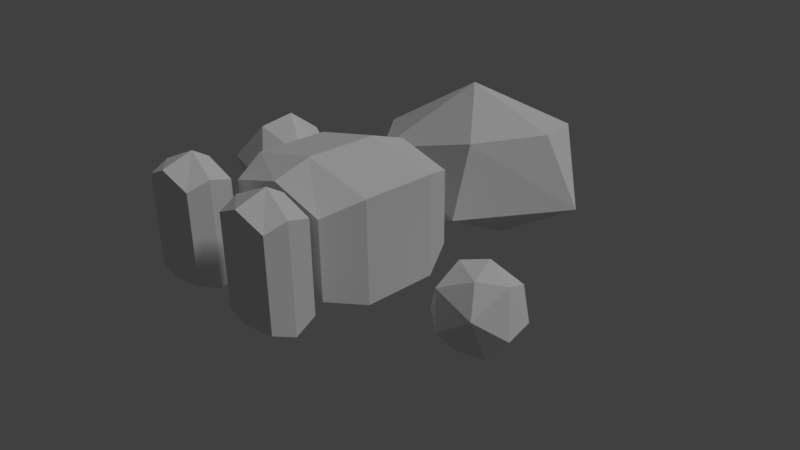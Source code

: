 # Source: Player.blend  (saved by Blender 2.77.0; exported with 4.5.12 LTS)
import bpy
from mathutils import Matrix  # noqa: F401  (used for matrix-valued properties, if any)

bpy.ops.wm.read_factory_settings(use_empty=True)
scene = bpy.context.scene
scene.name = 'Scene'

# ---- collections
col_collection_1 = bpy.data.collections.new('Collection 1'); scene.collection.children.link(col_collection_1)

# ---- world
world_world = bpy.data.worlds.new('World'); scene.world = world_world
world_world.color = (0.05088, 0.05088, 0.05088)
world_world.use_sun_shadow = False
world_world.sun_shadow_jitter_overblur = 0.0
world_world.cycles.sampling_method = 'MANUAL'

# ---- cameras
cam_camera = bpy.data.cameras.new('Camera')
cam_camera.clip_end = 100.0
cam_camera.lens = 35.0
cam_camera.sensor_width = 32.0
cam_camera.sensor_height = 18.0
cam_camera.ortho_scale = 7.314
cam_camera.dof.focus_distance = 0.0
cam_camera.dof.aperture_fstop = 128.0

# ---- lights
light_lamp = bpy.data.lights.new('Lamp', 'SUN')
light_lamp.transmission_factor = 0.0
light_lamp.cutoff_distance = 30.0
light_lamp.angle = 0.1993
light_lamp.energy = 1.0
light_lamp.shadow_buffer_clip_start = 1.001
light_lamp.shadow_soft_size = 0.1
light_lamp.shadow_cascade_max_distance = 1000.0

# ---- meshes
me_sphere_001 = bpy.data.meshes.new('Sphere.001')
me_sphere_001.from_pydata([(-0.5, 0.0, 0.866), (-0.866, 0.0, 0.5), (-1.0, 0.0, -4.371e-08), (-0.866, 0.0, -0.5), (-0.5, 0.0, -0.866), (-0.4619, 0.1913, 0.866), (-0.8001, 0.3314, 0.5), (-0.9239, 0.3827, -4.371e-08), (-0.8001, 0.3314, -0.5), (-0.4619, 0.1913, -0.866), (-0.3536, 0.3536, 0.866), (-0.6124, 0.6124, 0.5), (-0.7071, 0.7071, -4.371e-08), (-0.6124, 0.6124, -0.5), (-0.3536, 0.3536, -0.866), (-0.1913, 0.4619, 0.866), (-0.3314, 0.8001, 0.5), (-0.3827, 0.9239, -4.371e-08), (-0.3314, 0.8001, -0.5), (-0.1913, 0.4619, -0.866), (-7.11e-08, 0.5, 0.866), (-1.149e-08, 0.866, 0.5), (-1.149e-08, 1.0, -4.371e-08), (1.831e-08, 0.866, -0.5), (-7.11e-08, 0.5, -0.866), (0.1913, 0.4619, 0.866), (0.3314, 0.8001, 0.5), (0.3827, 0.9239, -4.371e-08), (0.3314, 0.8001, -0.5), (0.1913, 0.4619, -0.866), (0.3536, 0.3536, 0.866), (0.6124, 0.6124, 0.5), (0.7071, 0.7071, -4.371e-08), (0.6124, 0.6124, -0.5), (0.3536, 0.3536, -0.866), (-2.905e-07, -5.778e-08, 1.0), (0.4619, 0.1913, 0.866), (0.8001, 0.3314, 0.5), (0.9239, 0.3827, -4.371e-08), (0.8001, 0.3314, -0.5), (0.4619, 0.1913, -0.866), (-1.51e-07, 0.0, -1.0), (0.5, -1.621e-07, 0.866), (0.866, -2.366e-07, 0.5), (1.0, -3.26e-07, -4.371e-08), (0.866, -2.366e-07, -0.5), (0.5, -1.621e-07, -0.866), (0.4619, -0.1913, 0.866), (0.8001, -0.3314, 0.5), (0.9239, -0.3827, -4.371e-08), (0.8001, -0.3314, -0.5), (0.4619, -0.1913, -0.866), (0.3536, -0.3536, 0.866), (0.6124, -0.6124, 0.5), (0.7071, -0.7071, -4.371e-08), (0.6124, -0.6124, -0.5), (0.3536, -0.3536, -0.866), (0.1913, -0.4619, 0.866), (0.3314, -0.8001, 0.5), (0.3827, -0.9239, -4.371e-08), (0.3314, -0.8001, -0.5), (0.1913, -0.4619, -0.866), (-3.691e-07, -0.5, 0.866), (-4.883e-07, -0.866, 0.5), (-6.075e-07, -1.0, -4.371e-08), (-4.883e-07, -0.866, -0.5), (-3.393e-07, -0.5, -0.866), (-0.1913, -0.4619, 0.866), (-0.3314, -0.8001, 0.5), (-0.3827, -0.9239, -4.371e-08), (-0.3314, -0.8001, -0.5), (-0.1913, -0.4619, -0.866), (-0.3536, -0.3536, 0.866), (-0.6124, -0.6124, 0.5), (-0.7071, -0.7071, -4.371e-08), (-0.6124, -0.6124, -0.5), (-0.3536, -0.3536, -0.866), (-0.4619, -0.1913, 0.866), (-0.8001, -0.3314, 0.5), (-0.9239, -0.3827, -4.371e-08), (-0.8001, -0.3314, -0.5), (-0.4619, -0.1913, -0.866)], [], [(0, 6, 1), (4, 8, 9), (1, 7, 2), (0, 35, 5), (41, 4, 9), (2, 8, 3), (9, 13, 14), (7, 11, 12), (5, 35, 10), (41, 9, 14), (7, 13, 8), (5, 11, 6), (14, 18, 19), (11, 17, 12), (10, 35, 15), (41, 14, 19), (13, 17, 18), (10, 16, 11), (16, 22, 17), (15, 35, 20), (41, 19, 24), (18, 22, 23), (15, 21, 16), (18, 24, 19), (20, 35, 25), (41, 24, 29), (23, 27, 28), (20, 26, 21), (23, 29, 24), (21, 27, 22), (41, 29, 34), (28, 32, 33), (26, 30, 31), (28, 34, 29), (26, 32, 27), (25, 35, 30), (41, 34, 40), (32, 39, 33), (30, 37, 31), (34, 39, 40), (31, 38, 32), (30, 35, 36), (41, 40, 46), (38, 45, 39), (36, 43, 37), (40, 45, 46), (38, 43, 44), (36, 35, 42), (44, 50, 45), (42, 48, 43), (46, 50, 51), (44, 48, 49), (42, 35, 47), (41, 46, 51), (47, 53, 48), (51, 55, 56), (49, 53, 54), (47, 35, 52), (41, 51, 56), (49, 55, 50), (56, 60, 61), (54, 58, 59), (52, 35, 57), (41, 56, 61), (54, 60, 55), (52, 58, 53), (60, 66, 61), (59, 63, 64), (57, 35, 62), (41, 61, 66), (59, 65, 60), (57, 63, 58), (65, 71, 66), (64, 68, 69), (62, 35, 67), (41, 66, 71), (64, 70, 65), (62, 68, 63), (70, 76, 71), (69, 73, 74), (67, 35, 72), (41, 71, 76), (69, 75, 70), (67, 73, 68), (74, 78, 79), (72, 35, 77), (41, 76, 81), (74, 80, 75), (72, 78, 73), (75, 81, 76), (77, 35, 0), (41, 81, 4), (79, 3, 80), (78, 0, 1), (80, 4, 81), (79, 1, 2), (0, 5, 6), (4, 3, 8), (1, 6, 7), (2, 7, 8), (9, 8, 13), (7, 6, 11), (7, 12, 13), (5, 10, 11), (14, 13, 18), (11, 16, 17), (13, 12, 17), (10, 15, 16), (16, 21, 22), (18, 17, 22), (15, 20, 21), (18, 23, 24), (23, 22, 27), (20, 25, 26), (23, 28, 29), (21, 26, 27), (28, 27, 32), (26, 25, 30), (28, 33, 34), (26, 31, 32), (32, 38, 39), (30, 36, 37), (34, 33, 39), (31, 37, 38), (38, 44, 45), (36, 42, 43), (40, 39, 45), (38, 37, 43), (44, 49, 50), (42, 47, 48), (46, 45, 50), (44, 43, 48), (47, 52, 53), (51, 50, 55), (49, 48, 53), (49, 54, 55), (56, 55, 60), (54, 53, 58), (54, 59, 60), (52, 57, 58), (60, 65, 66), (59, 58, 63), (59, 64, 65), (57, 62, 63), (65, 70, 71), (64, 63, 68), (64, 69, 70), (62, 67, 68), (70, 75, 76), (69, 68, 73), (69, 74, 75), (67, 72, 73), (74, 73, 78), (74, 79, 80), (72, 77, 78), (75, 80, 81), (79, 2, 3), (78, 77, 0), (80, 3, 4), (79, 78, 1)])
_ca = me_sphere_001.color_attributes.new('Col', 'BYTE_COLOR', 'CORNER')
_ca.data.foreach_set('color', [0.9216, 0.3663, 0.159, 1.0, 0.9216, 0.3663, 0.159, 1.0, 0.9216, 0.3663, 0.159, 1.0, 0.9216, 0.3663, 0.159, 1.0, 0.9216, 0.3663, 0.159, 1.0, 0.9216, 0.3663, 0.159, 1.0, 0.9216, 0.3663, 0.159, 1.0, 0.9216, 0.3663, 0.159, 1.0, 0.9216, 0.3663, 0.159, 1.0, 0.9216, 0.3663, 0.159, 1.0, 0.9216, 0.3663, 0.159, 1.0, 0.9216, 0.3663, 0.159, 1.0, 0.9216, 0.3663, 0.159, 1.0, 0.9216, 0.3663, 0.159, 1.0, 0.9216, 0.3663, 0.159, 1.0, 0.9216, 0.3663, 0.159, 1.0, 0.9216, 0.3663, 0.159, 1.0, 0.9216, 0.3663, 0.159, 1.0, 0.9216, 0.3663, 0.159, 1.0, 0.9216, 0.3663, 0.159, 1.0, 0.9216, 0.3663, 0.159, 1.0, 0.9216, 0.3663, 0.159, 1.0, 0.9216, 0.3663, 0.159, 1.0, 0.9216, 0.3663, 0.159, 1.0, 0.9216, 0.3663, 0.159, 1.0, 0.9216, 0.3663, 0.159, 1.0, 0.9216, 0.3663, 0.159, 1.0, 0.9216, 0.3663, 0.159, 1.0, 0.9216, 0.3663, 0.159, 1.0, 0.9216, 0.3663, 0.159, 1.0, 0.9216, 0.3663, 0.159, 1.0, 0.9216, 0.3663, 0.159, 1.0, 0.9216, 0.3663, 0.159, 1.0, 0.9216, 0.3663, 0.159, 1.0, 0.9216, 0.3663, 0.159, 1.0, 0.9216, 0.3663, 0.159, 1.0, 0.9216, 0.3663, 0.159, 1.0, 0.9216, 0.3663, 0.159, 1.0, 0.9216, 0.3663, 0.159, 1.0, 0.9216, 0.3663, 0.159, 1.0, 0.9216, 0.3663, 0.159, 1.0, 0.9216, 0.3663, 0.159, 1.0, 0.9216, 0.3663, 0.159, 1.0, 0.9216, 0.3663, 0.159, 1.0, 0.9216, 0.3663, 0.159, 1.0, 0.9216, 0.3663, 0.159, 1.0, 0.9216, 0.3663, 0.159, 1.0, 0.9216, 0.3663, 0.159, 1.0, 0.9216, 0.3663, 0.159, 1.0, 0.9216, 0.3663, 0.159, 1.0, 0.9216, 0.3663, 0.159, 1.0, 0.9216, 0.3663, 0.159, 1.0, 0.9216, 0.3663, 0.159, 1.0, 0.9216, 0.3663, 0.159, 1.0, 0.9216, 0.3663, 0.159, 1.0, 0.9216, 0.3663, 0.159, 1.0, 0.9216, 0.3663, 0.159, 1.0, 0.9216, 0.3663, 0.159, 1.0, 0.9216, 0.3663, 0.159, 1.0, 0.9216, 0.3663, 0.159, 1.0, 0.9216, 0.3663, 0.159, 1.0, 0.9216, 0.3663, 0.159, 1.0, 0.9216, 0.3663, 0.159, 1.0, 0.9216, 0.3663, 0.159, 1.0, 0.9216, 0.3663, 0.159, 1.0, 0.9216, 0.3663, 0.159, 1.0, 0.9216, 0.3663, 0.159, 1.0, 0.9216, 0.3663, 0.159, 1.0, 0.9216, 0.3663, 0.159, 1.0, 0.9216, 0.3663, 0.159, 1.0, 0.9216, 0.3663, 0.159, 1.0, 0.9216, 0.3663, 0.159, 1.0, 0.9216, 0.3663, 0.159, 1.0, 0.9216, 0.3663, 0.159, 1.0, 0.9216, 0.3663, 0.159, 1.0, 0.9216, 0.3663, 0.159, 1.0, 0.9216, 0.3663, 0.159, 1.0, 0.9216, 0.3663, 0.159, 1.0, 0.9216, 0.3663, 0.159, 1.0, 0.9216, 0.3663, 0.159, 1.0, 0.9216, 0.3663, 0.159, 1.0, 0.9216, 0.3663, 0.159, 1.0, 0.9216, 0.3663, 0.159, 1.0, 0.9216, 0.3663, 0.159, 1.0, 0.9216, 0.3663, 0.159, 1.0, 0.9216, 0.3663, 0.159, 1.0, 0.9216, 0.3663, 0.159, 1.0, 0.9216, 0.3663, 0.159, 1.0, 0.9216, 0.3663, 0.159, 1.0, 0.9216, 0.3663, 0.159, 1.0, 0.9216, 0.3663, 0.159, 1.0, 0.9216, 0.3663, 0.159, 1.0, 0.9216, 0.3663, 0.159, 1.0, 0.9216, 0.3663, 0.159, 1.0, 0.9216, 0.3663, 0.159, 1.0, 0.9216, 0.3663, 0.159, 1.0, 0.9216, 0.3663, 0.159, 1.0, 0.9216, 0.3663, 0.159, 1.0, 0.9216, 0.3663, 0.159, 1.0, 0.9216, 0.3663, 0.159, 1.0, 0.9216, 0.3663, 0.159, 1.0, 0.9216, 0.3663, 0.159, 1.0, 0.9216, 0.3663, 0.159, 1.0, 0.9216, 0.3663, 0.159, 1.0, 0.9216, 0.3663, 0.159, 1.0, 0.9216, 0.3663, 0.159, 1.0, 0.9216, 0.3663, 0.159, 1.0, 0.9216, 0.3663, 0.159, 1.0, 0.9216, 0.3663, 0.159, 1.0, 0.9216, 0.3663, 0.159, 1.0, 0.9216, 0.3663, 0.159, 1.0, 0.9216, 0.3663, 0.159, 1.0, 0.9216, 0.3663, 0.159, 1.0, 0.9216, 0.3663, 0.159, 1.0, 0.9216, 0.3663, 0.159, 1.0, 0.9216, 0.3663, 0.159, 1.0, 0.9216, 0.3663, 0.159, 1.0, 0.9216, 0.3663, 0.159, 1.0, 0.9216, 0.3663, 0.159, 1.0, 0.9216, 0.3663, 0.159, 1.0, 0.9216, 0.3663, 0.159, 1.0, 0.9216, 0.3663, 0.159, 1.0, 0.9216, 0.3663, 0.159, 1.0, 0.9216, 0.3663, 0.159, 1.0, 0.9216, 0.3663, 0.159, 1.0, 0.9216, 0.3663, 0.159, 1.0, 0.9216, 0.3663, 0.159, 1.0, 0.9216, 0.3663, 0.159, 1.0, 0.9216, 0.3663, 0.159, 1.0, 0.9216, 0.3663, 0.159, 1.0, 0.9216, 0.3663, 0.159, 1.0, 0.9216, 0.3663, 0.159, 1.0, 0.9216, 0.3663, 0.159, 1.0, 0.9216, 0.3663, 0.159, 1.0, 0.9216, 0.3663, 0.159, 1.0, 0.9216, 0.3663, 0.159, 1.0, 0.9216, 0.3663, 0.159, 1.0, 0.9216, 0.3663, 0.159, 1.0, 0.9216, 0.3663, 0.159, 1.0, 0.9216, 0.3663, 0.159, 1.0, 0.9216, 0.3663, 0.159, 1.0, 0.9216, 0.3663, 0.159, 1.0, 0.9216, 0.3663, 0.159, 1.0, 0.9216, 0.3663, 0.159, 1.0, 0.9216, 0.3663, 0.159, 1.0, 0.9216, 0.3663, 0.159, 1.0, 0.9216, 0.3663, 0.159, 1.0, 0.9216, 0.3663, 0.159, 1.0, 0.9216, 0.3663, 0.159, 1.0, 0.9216, 0.3663, 0.159, 1.0, 0.9216, 0.3663, 0.159, 1.0, 0.9216, 0.3663, 0.159, 1.0, 0.9216, 0.3663, 0.159, 1.0, 0.9216, 0.3663, 0.159, 1.0, 0.9216, 0.3663, 0.159, 1.0, 0.9216, 0.3663, 0.159, 1.0, 0.9216, 0.3663, 0.159, 1.0, 0.9216, 0.3663, 0.159, 1.0, 0.9216, 0.3663, 0.159, 1.0, 0.9216, 0.3663, 0.159, 1.0, 0.9216, 0.3663, 0.159, 1.0, 0.9216, 0.3663, 0.159, 1.0, 0.9216, 0.3663, 0.159, 1.0, 0.9216, 0.3663, 0.159, 1.0, 0.9216, 0.3663, 0.159, 1.0, 0.9216, 0.3663, 0.159, 1.0, 0.9216, 0.3663, 0.159, 1.0, 0.9216, 0.3663, 0.159, 1.0, 0.9216, 0.3663, 0.159, 1.0, 0.9216, 0.3663, 0.159, 1.0, 0.9216, 0.3663, 0.159, 1.0, 0.9216, 0.3663, 0.159, 1.0, 0.9216, 0.3663, 0.159, 1.0, 0.9216, 0.3663, 0.159, 1.0, 0.9216, 0.3663, 0.159, 1.0, 0.9216, 0.3663, 0.159, 1.0, 0.9216, 0.3663, 0.159, 1.0, 0.9216, 0.3663, 0.159, 1.0, 0.9216, 0.3663, 0.159, 1.0, 0.9216, 0.3663, 0.159, 1.0, 0.9216, 0.3663, 0.159, 1.0, 0.9216, 0.3663, 0.159, 1.0, 0.9216, 0.3663, 0.159, 1.0, 0.9216, 0.3663, 0.159, 1.0, 0.9216, 0.3663, 0.159, 1.0, 0.9216, 0.3663, 0.159, 1.0, 0.9216, 0.3663, 0.159, 1.0, 0.9216, 0.3663, 0.159, 1.0, 0.9216, 0.3663, 0.159, 1.0, 0.9216, 0.3663, 0.159, 1.0, 0.9216, 0.3663, 0.159, 1.0, 0.9216, 0.3663, 0.159, 1.0, 0.9216, 0.3663, 0.159, 1.0, 0.9216, 0.3663, 0.159, 1.0, 0.9216, 0.3663, 0.159, 1.0, 0.9216, 0.3663, 0.159, 1.0, 0.9216, 0.3663, 0.159, 1.0, 0.9216, 0.3663, 0.159, 1.0, 0.9216, 0.3663, 0.159, 1.0, 0.9216, 0.3663, 0.159, 1.0, 0.9216, 0.3663, 0.159, 1.0, 0.9216, 0.3663, 0.159, 1.0, 0.9216, 0.3663, 0.159, 1.0, 0.9216, 0.3663, 0.159, 1.0, 0.9216, 0.3663, 0.159, 1.0, 0.9216, 0.3663, 0.159, 1.0, 0.9216, 0.3663, 0.159, 1.0, 0.9216, 0.3663, 0.159, 1.0, 0.9216, 0.3663, 0.159, 1.0, 0.9216, 0.3663, 0.159, 1.0, 0.9216, 0.3663, 0.159, 1.0, 0.9216, 0.3663, 0.159, 1.0, 0.9216, 0.3663, 0.159, 1.0, 0.9216, 0.3663, 0.159, 1.0, 0.9216, 0.3663, 0.159, 1.0, 0.9216, 0.3663, 0.159, 1.0, 0.9216, 0.3663, 0.159, 1.0, 0.9216, 0.3663, 0.159, 1.0, 0.9216, 0.3663, 0.159, 1.0, 0.9216, 0.3663, 0.159, 1.0, 0.9216, 0.3663, 0.159, 1.0, 0.9216, 0.3663, 0.159, 1.0, 0.9216, 0.3663, 0.159, 1.0, 0.9216, 0.3663, 0.159, 1.0, 0.9216, 0.3663, 0.159, 1.0, 0.9216, 0.3663, 0.159, 1.0, 0.9216, 0.3663, 0.159, 1.0, 0.9216, 0.3663, 0.159, 1.0, 0.9216, 0.3663, 0.159, 1.0, 0.9216, 0.3663, 0.159, 1.0, 0.9216, 0.3663, 0.159, 1.0, 0.9216, 0.3663, 0.159, 1.0, 0.9216, 0.3663, 0.159, 1.0, 0.9216, 0.3663, 0.159, 1.0, 0.9216, 0.3663, 0.159, 1.0, 0.9216, 0.3663, 0.159, 1.0, 0.9216, 0.3663, 0.159, 1.0, 0.9216, 0.3663, 0.159, 1.0, 0.9216, 0.3663, 0.159, 1.0, 0.9216, 0.3663, 0.159, 1.0, 0.9216, 0.3663, 0.159, 1.0, 0.9216, 0.3663, 0.159, 1.0, 0.9216, 0.3663, 0.159, 1.0, 0.9216, 0.3663, 0.159, 1.0, 0.9216, 0.3663, 0.159, 1.0, 0.9216, 0.3663, 0.159, 1.0, 0.9216, 0.3663, 0.159, 1.0, 0.9216, 0.3663, 0.159, 1.0, 0.9216, 0.3663, 0.159, 1.0, 0.9216, 0.3663, 0.159, 1.0, 0.9216, 0.3663, 0.159, 1.0, 0.9216, 0.3663, 0.159, 1.0, 0.9216, 0.3663, 0.159, 1.0, 0.9216, 0.3663, 0.159, 1.0, 0.9216, 0.3663, 0.159, 1.0, 0.9216, 0.3663, 0.159, 1.0, 0.9216, 0.3663, 0.159, 1.0, 0.9216, 0.3663, 0.159, 1.0, 0.9216, 0.3663, 0.159, 1.0, 0.9216, 0.3663, 0.159, 1.0, 0.9216, 0.3663, 0.159, 1.0, 0.9216, 0.3663, 0.159, 1.0, 0.9216, 0.3663, 0.159, 1.0, 0.9216, 0.3663, 0.159, 1.0, 0.9216, 0.3663, 0.159, 1.0, 0.9216, 0.3663, 0.159, 1.0, 0.9216, 0.3663, 0.159, 1.0, 0.9216, 0.3663, 0.159, 1.0, 0.9216, 0.3663, 0.159, 1.0, 0.9216, 0.3663, 0.159, 1.0, 0.9216, 0.3663, 0.159, 1.0, 0.9216, 0.3663, 0.159, 1.0, 0.9216, 0.3663, 0.159, 1.0, 0.9216, 0.3663, 0.159, 1.0, 0.9216, 0.3663, 0.159, 1.0, 0.9216, 0.3663, 0.159, 1.0, 0.9216, 0.3663, 0.159, 1.0, 0.9216, 0.3663, 0.159, 1.0, 0.9216, 0.3663, 0.159, 1.0, 0.9216, 0.3663, 0.159, 1.0, 0.9216, 0.3663, 0.159, 1.0, 0.9216, 0.3663, 0.159, 1.0, 0.9216, 0.3663, 0.159, 1.0, 0.9216, 0.3663, 0.159, 1.0, 0.9216, 0.3663, 0.159, 1.0, 0.9216, 0.3663, 0.159, 1.0, 0.9216, 0.3663, 0.159, 1.0, 0.9216, 0.3663, 0.159, 1.0, 0.9216, 0.3663, 0.159, 1.0, 0.9216, 0.3663, 0.159, 1.0, 0.9216, 0.3663, 0.159, 1.0, 0.9216, 0.3663, 0.159, 1.0, 0.9216, 0.3663, 0.159, 1.0, 0.9216, 0.3663, 0.159, 1.0, 0.9216, 0.3663, 0.159, 1.0, 0.9216, 0.3663, 0.159, 1.0, 0.9216, 0.3663, 0.159, 1.0, 0.9216, 0.3663, 0.159, 1.0, 0.9216, 0.3663, 0.159, 1.0, 0.9216, 0.3663, 0.159, 1.0, 0.9216, 0.3663, 0.159, 1.0, 0.9216, 0.3663, 0.159, 1.0, 0.9216, 0.3663, 0.159, 1.0, 0.9216, 0.3663, 0.159, 1.0, 0.9216, 0.3663, 0.159, 1.0, 0.9216, 0.3663, 0.159, 1.0, 0.9216, 0.3663, 0.159, 1.0, 0.9216, 0.3663, 0.159, 1.0, 0.9216, 0.3663, 0.159, 1.0, 0.9216, 0.3663, 0.159, 1.0, 0.9216, 0.3663, 0.159, 1.0, 0.9216, 0.3663, 0.159, 1.0, 0.9216, 0.3663, 0.159, 1.0, 0.9216, 0.3663, 0.159, 1.0, 0.9216, 0.3663, 0.159, 1.0, 0.9216, 0.3663, 0.159, 1.0, 0.9216, 0.3663, 0.159, 1.0, 0.9216, 0.3663, 0.159, 1.0, 0.9216, 0.3663, 0.159, 1.0, 0.9216, 0.3663, 0.159, 1.0, 0.9216, 0.3663, 0.159, 1.0, 0.9216, 0.3663, 0.159, 1.0, 0.9216, 0.3663, 0.159, 1.0, 0.9216, 0.3663, 0.159, 1.0, 0.9216, 0.3663, 0.159, 1.0, 0.9216, 0.3663, 0.159, 1.0, 0.9216, 0.3663, 0.159, 1.0, 0.9216, 0.3663, 0.159, 1.0, 0.9216, 0.3663, 0.159, 1.0, 0.9216, 0.3663, 0.159, 1.0, 0.9216, 0.3663, 0.159, 1.0, 0.9216, 0.3663, 0.159, 1.0, 0.9216, 0.3663, 0.159, 1.0, 0.9216, 0.3663, 0.159, 1.0, 0.9216, 0.3663, 0.159, 1.0, 0.9216, 0.3663, 0.159, 1.0, 0.9216, 0.3663, 0.159, 1.0, 0.9216, 0.3663, 0.159, 1.0, 0.9216, 0.3663, 0.159, 1.0, 0.9216, 0.3663, 0.159, 1.0, 0.9216, 0.3663, 0.159, 1.0, 0.9216, 0.3663, 0.159, 1.0, 0.9216, 0.3663, 0.159, 1.0, 0.9216, 0.3663, 0.159, 1.0, 0.9216, 0.3663, 0.159, 1.0, 0.9216, 0.3663, 0.159, 1.0, 0.9216, 0.3663, 0.159, 1.0, 0.9216, 0.3663, 0.159, 1.0, 0.9216, 0.3663, 0.159, 1.0, 0.9216, 0.3663, 0.159, 1.0, 0.9216, 0.3663, 0.159, 1.0, 0.9216, 0.3663, 0.159, 1.0, 0.9216, 0.3663, 0.159, 1.0, 0.9216, 0.3663, 0.159, 1.0, 0.9216, 0.3663, 0.159, 1.0, 0.9216, 0.3663, 0.159, 1.0, 0.9216, 0.3663, 0.159, 1.0, 0.9216, 0.3663, 0.159, 1.0, 0.9216, 0.3663, 0.159, 1.0, 0.9216, 0.3663, 0.159, 1.0, 0.9216, 0.3663, 0.159, 1.0, 0.9216, 0.3663, 0.159, 1.0, 0.9216, 0.3663, 0.159, 1.0, 0.9216, 0.3663, 0.159, 1.0, 0.9216, 0.3663, 0.159, 1.0, 0.9216, 0.3663, 0.159, 1.0, 0.9216, 0.3663, 0.159, 1.0, 0.9216, 0.3663, 0.159, 1.0, 0.9216, 0.3663, 0.159, 1.0, 0.9216, 0.3663, 0.159, 1.0, 0.9216, 0.3663, 0.159, 1.0, 0.9216, 0.3663, 0.159, 1.0, 0.9216, 0.3663, 0.159, 1.0, 0.9216, 0.3663, 0.159, 1.0, 0.9216, 0.3663, 0.159, 1.0, 0.9216, 0.3663, 0.159, 1.0, 0.9216, 0.3663, 0.159, 1.0, 0.9216, 0.3663, 0.159, 1.0, 0.9216, 0.3663, 0.159, 1.0, 0.9216, 0.3663, 0.159, 1.0, 0.9216, 0.3663, 0.159, 1.0, 0.9216, 0.3663, 0.159, 1.0, 0.9216, 0.3663, 0.159, 1.0, 0.9216, 0.3663, 0.159, 1.0, 0.9216, 0.3663, 0.159, 1.0, 0.9216, 0.3663, 0.159, 1.0, 0.9216, 0.3663, 0.159, 1.0, 0.9216, 0.3663, 0.159, 1.0, 0.9216, 0.3663, 0.159, 1.0, 0.9216, 0.3663, 0.159, 1.0, 0.9216, 0.3663, 0.159, 1.0, 0.9216, 0.3663, 0.159, 1.0, 0.9216, 0.3663, 0.159, 1.0, 0.9216, 0.3663, 0.159, 1.0, 0.9216, 0.3663, 0.159, 1.0, 0.9216, 0.3663, 0.159, 1.0, 0.9216, 0.3663, 0.159, 1.0, 0.9216, 0.3663, 0.159, 1.0, 0.9216, 0.3663, 0.159, 1.0, 0.9216, 0.3663, 0.159, 1.0, 0.9216, 0.3663, 0.159, 1.0, 0.9216, 0.3663, 0.159, 1.0, 0.9216, 0.3663, 0.159, 1.0, 0.9216, 0.3663, 0.159, 1.0, 0.9216, 0.3663, 0.159, 1.0, 0.9216, 0.3663, 0.159, 1.0, 0.9216, 0.3663, 0.159, 1.0, 0.9216, 0.3663, 0.159, 1.0, 0.9216, 0.3663, 0.159, 1.0, 0.9216, 0.3663, 0.159, 1.0, 0.9216, 0.3663, 0.159, 1.0, 0.9216, 0.3663, 0.159, 1.0, 0.9216, 0.3663, 0.159, 1.0, 0.9216, 0.3663, 0.159, 1.0, 0.9216, 0.3663, 0.159, 1.0, 0.9216, 0.3663, 0.159, 1.0, 0.9216, 0.3663, 0.159, 1.0, 0.9216, 0.3663, 0.159, 1.0, 0.9216, 0.3663, 0.159, 1.0, 0.9216, 0.3663, 0.159, 1.0, 0.9216, 0.3663, 0.159, 1.0, 0.9216, 0.3663, 0.159, 1.0, 0.9216, 0.3663, 0.159, 1.0, 0.9216, 0.3663, 0.159, 1.0, 0.9216, 0.3663, 0.159, 1.0, 0.9216, 0.3663, 0.159, 1.0, 0.9216, 0.3663, 0.159, 1.0, 0.9216, 0.3663, 0.159, 1.0, 0.9216, 0.3663, 0.159, 1.0, 0.9216, 0.3663, 0.159, 1.0, 0.9216, 0.3663, 0.159, 1.0, 0.9216, 0.3663, 0.159, 1.0, 0.9216, 0.3663, 0.159, 1.0, 0.9216, 0.3663, 0.159, 1.0, 0.9216, 0.3663, 0.159, 1.0, 0.9216, 0.3663, 0.159, 1.0, 0.9216, 0.3663, 0.159, 1.0, 0.9216, 0.3663, 0.159, 1.0, 0.9216, 0.3663, 0.159, 1.0, 0.9216, 0.3663, 0.159, 1.0, 0.9216, 0.3663, 0.159, 1.0, 0.9216, 0.3663, 0.159, 1.0, 0.9216, 0.3663, 0.159, 1.0, 0.9216, 0.3663, 0.159, 1.0, 0.9216, 0.3663, 0.159, 1.0, 0.9216, 0.3663, 0.159, 1.0, 0.9216, 0.3663, 0.159, 1.0, 0.9216, 0.3663, 0.159, 1.0, 0.9216, 0.3663, 0.159, 1.0, 0.9216, 0.3663, 0.159, 1.0, 0.9216, 0.3663, 0.159, 1.0, 0.9216, 0.3663, 0.159, 1.0, 0.9216, 0.3663, 0.159, 1.0, 0.9216, 0.3663, 0.159, 1.0, 0.9216, 0.3663, 0.159, 1.0, 0.9216, 0.3663, 0.159, 1.0, 0.9216, 0.3663, 0.159, 1.0, 0.9216, 0.3663, 0.159, 1.0, 0.9216, 0.3663, 0.159, 1.0, 0.9216, 0.3663, 0.159, 1.0, 0.9216, 0.3663, 0.159, 1.0, 0.9216, 0.3663, 0.159, 1.0, 0.9216, 0.3663, 0.159, 1.0, 0.9216, 0.3663, 0.159, 1.0, 0.9216, 0.3663, 0.159, 1.0, 0.9216, 0.3663, 0.159, 1.0, 0.9216, 0.3663, 0.159, 1.0, 0.9216, 0.3663, 0.159, 1.0, 0.9216, 0.3663, 0.159, 1.0, 0.9216, 0.3663, 0.159, 1.0, 0.9216, 0.3663, 0.159, 1.0, 0.9216, 0.3663, 0.159, 1.0, 0.9216, 0.3663, 0.159, 1.0, 0.9216, 0.3663, 0.159, 1.0, 0.9216, 0.3663, 0.159, 1.0, 0.9216, 0.3663, 0.159, 1.0, 0.9216, 0.3663, 0.159, 1.0, 0.9216, 0.3663, 0.159, 1.0, 0.9216, 0.3663, 0.159, 1.0, 0.9216, 0.3663, 0.159, 1.0])
me_sphere_001.use_remesh_preserve_volume = False
me_sphere_001.use_remesh_preserve_attributes = False
me_sphere_001.use_mirror_vertex_groups = False
me_sphere_001.update()
me_cube_003 = bpy.data.meshes.new('Cube.003')
me_cube_003.from_pydata([(-1.0, -1.0, -1.0), (-1.0, -1.0, 1.0), (-1.0, 1.0, -1.0), (-1.0, 1.0, 1.0), (1.0, -1.0, -1.0), (1.0, -1.0, 1.0), (1.0, 1.0, -1.0), (1.0, 1.0, 1.0), (-1.0, -1.0, -0.5), (-1.0, -1.0, 0.0), (-1.0, -1.0, 0.5), (-1.0, 1.0, 0.5), (-1.0, 1.0, 0.0), (-1.0, 1.0, -0.5), (1.0, 1.0, 0.5), (1.0, 1.0, 0.0), (1.0, 1.0, -0.5), (1.0, -1.0, 0.5), (1.0, -1.0, 0.0), (1.0, -1.0, -0.5), (0.0, 0.9175, 1.297), (0.0, 1.59, -1.0), (0.0, -1.171, 1.297), (0.0, -1.267, -1.0), (0.0, -1.267, 0.5), (0.0, -1.267, 0.0), (0.0, -1.267, -0.5), (0.0, 1.59, 0.5), (0.0, 1.59, 0.0), (0.0, 1.59, -0.5), (-1.174, -0.08283, 1.169), (-1.174, -0.08283, -1.178), (1.174, -0.08283, 1.169), (1.174, -0.08283, -1.178), (1.174, -0.08283, 0.5825), (1.174, -0.08283, -0.00429), (1.174, -0.08283, -0.5911), (-1.174, -0.08283, 0.5825), (-1.174, -0.08283, -0.00429), (-1.174, -0.08283, -0.5911), (0.0, 0.1883, 1.517), (0.0, 0.06779, -1.178)], [], [(39, 13, 2, 31), (29, 16, 6, 21), (36, 19, 4, 33), (26, 8, 0, 23), (41, 21, 6, 33), (40, 20, 3, 30), (22, 1, 10, 24), (24, 10, 9, 25), (25, 9, 8, 26), (32, 5, 17, 34), (34, 17, 18, 35), (35, 18, 19, 36), (20, 7, 14, 27), (27, 14, 15, 28), (28, 15, 16, 29), (30, 3, 11, 37), (37, 11, 12, 38), (38, 12, 13, 39), (12, 28, 29, 13), (11, 27, 28, 12), (3, 20, 27, 11), (18, 25, 26, 19), (17, 24, 25, 18), (5, 22, 24, 17), (32, 7, 20, 40), (31, 2, 21, 41), (19, 26, 23, 4), (13, 29, 21, 2), (0, 31, 41, 23), (5, 32, 40, 22), (9, 38, 39, 8), (10, 37, 38, 9), (1, 30, 37, 10), (15, 35, 36, 16), (14, 34, 35, 15), (7, 32, 34, 14), (22, 40, 30, 1), (23, 41, 33, 4), (16, 36, 33, 6), (8, 39, 31, 0)])
me_cube_003.use_remesh_preserve_volume = False
me_cube_003.use_remesh_preserve_attributes = False
me_cube_003.use_mirror_vertex_groups = False
me_cube_003.update()
me_cube_002 = bpy.data.meshes.new('Cube.002')
me_cube_002.from_pydata([(-1.0, -1.0, -1.0), (-1.0, -1.0, 1.0), (-1.0, 1.0, -1.0), (-1.0, 1.0, 1.0), (1.0, -1.0, -1.0), (1.0, -1.0, 1.0), (1.0, 1.0, -1.0), (1.0, 1.0, 1.0), (-1.0, -1.0, -0.5), (-1.0, -1.0, 0.0), (-1.0, -1.0, 0.5), (-1.0, 1.0, 0.5), (-1.0, 1.0, 0.0), (-1.0, 1.0, -0.5), (1.0, 1.0, 0.5), (1.0, 1.0, 0.0), (1.0, 1.0, -0.5), (1.0, -1.0, 0.5), (1.0, -1.0, 0.0), (1.0, -1.0, -0.5), (0.0, 0.9175, 1.297), (0.0, 1.59, -1.0), (0.0, -1.171, 1.297), (0.0, -1.267, -1.0), (0.0, -1.267, 0.5), (0.0, -1.267, 0.0), (0.0, -1.267, -0.5), (0.0, 1.59, 0.5), (0.0, 1.59, 0.0), (0.0, 1.59, -0.5), (-1.174, -0.08283, 1.169), (-1.174, -0.08283, -1.178), (1.174, -0.08283, 1.169), (1.174, -0.08283, -1.178), (1.174, -0.08283, 0.5825), (1.174, -0.08283, -0.00429), (1.174, -0.08283, -0.5911), (-1.174, -0.08283, 0.5825), (-1.174, -0.08283, -0.00429), (-1.174, -0.08283, -0.5911), (0.0, 0.1883, 1.517), (0.0, 0.06779, -1.178)], [], [(39, 13, 2, 31), (29, 16, 6, 21), (36, 19, 4, 33), (26, 8, 0, 23), (41, 21, 6, 33), (40, 20, 3, 30), (22, 1, 10, 24), (24, 10, 9, 25), (25, 9, 8, 26), (32, 5, 17, 34), (34, 17, 18, 35), (35, 18, 19, 36), (20, 7, 14, 27), (27, 14, 15, 28), (28, 15, 16, 29), (30, 3, 11, 37), (37, 11, 12, 38), (38, 12, 13, 39), (12, 28, 29, 13), (11, 27, 28, 12), (3, 20, 27, 11), (18, 25, 26, 19), (17, 24, 25, 18), (5, 22, 24, 17), (32, 7, 20, 40), (31, 2, 21, 41), (19, 26, 23, 4), (13, 29, 21, 2), (0, 31, 41, 23), (5, 32, 40, 22), (9, 38, 39, 8), (10, 37, 38, 9), (1, 30, 37, 10), (15, 35, 36, 16), (14, 34, 35, 15), (7, 32, 34, 14), (22, 40, 30, 1), (23, 41, 33, 4), (16, 36, 33, 6), (8, 39, 31, 0)])
me_cube_002.use_remesh_preserve_volume = False
me_cube_002.use_remesh_preserve_attributes = False
me_cube_002.use_mirror_vertex_groups = False
me_cube_002.update()
me_cube = bpy.data.meshes.new('Cube')
me_cube.from_pydata([(-0.7707, -1.0, -0.7707), (-0.7707, -1.0, 0.7707), (-0.7514, 1.0, -0.7514), (-0.7514, 1.0, 0.7514), (0.7707, -1.0, -0.7707), (0.7707, -1.0, 0.7707), (0.7514, 1.0, -0.7514), (0.7514, 1.0, 0.7514), (-1.0, -0.5, 1.0), (-1.0, 0.0, 1.0), (-1.0, 0.5, 1.0), (-1.0, 0.5, -1.0), (-1.0, 0.0, -1.0), (-1.0, -0.5, -1.0), (1.0, 0.5, 1.0), (1.0, 0.0, 1.0), (1.0, -0.5, 1.0), (1.0, -0.5, -1.0), (1.0, 0.0, -1.0), (1.0, 0.5, -1.0), (0.0, 1.0, 1.074), (0.0, 1.0, -0.9456), (0.0, -1.0, 1.093), (0.0, -1.0, -0.9648), (0.0, -0.5, 1.322), (0.0, 0.0, 1.322), (0.0, 0.5, 1.322), (0.0, -0.5, -1.194), (0.0, 0.0, -1.194), (0.0, 0.5, -1.194)], [], [(10, 3, 2, 11), (20, 7, 6, 21), (16, 5, 4, 17), (22, 1, 0, 23), (29, 21, 6, 19), (26, 20, 3, 10), (22, 24, 8, 1), (24, 25, 9, 8), (25, 26, 10, 9), (23, 27, 17, 4), (27, 28, 18, 17), (28, 29, 19, 18), (7, 14, 19, 6), (14, 15, 18, 19), (15, 16, 17, 18), (1, 8, 13, 0), (8, 9, 12, 13), (9, 10, 11, 12), (12, 11, 29, 28), (13, 12, 28, 27), (0, 13, 27, 23), (15, 14, 26, 25), (16, 15, 25, 24), (5, 16, 24, 22), (14, 7, 20, 26), (11, 2, 21, 29), (5, 22, 23, 4), (3, 20, 21, 2)])
me_cube.use_remesh_preserve_volume = False
me_cube.use_remesh_preserve_attributes = False
me_cube.use_mirror_vertex_groups = False
me_cube.update()
me_icosphere_002 = bpy.data.meshes.new('Icosphere.002')
me_icosphere_002.from_pydata([(0.0, 0.0, -1.0), (0.7236, -0.5257, -0.4472), (-0.2764, -0.8506, -0.4472), (-0.8944, 0.0, -0.4472), (-0.2764, 0.8506, -0.4472), (0.7236, 0.5257, -0.4472), (0.2764, -0.8506, 0.4472), (-0.7236, -0.5257, 0.4472), (-0.7236, 0.5257, 0.4472), (0.2764, 0.8506, 0.4472), (0.8944, 0.0, 0.4472), (0.0, 0.0, 1.0), (-0.1625, -0.5, -0.8507), (0.4253, -0.309, -0.8507), (0.2629, -0.809, -0.5257), (0.8506, 0.0, -0.5257), (0.4253, 0.309, -0.8507), (-0.5257, 0.0, -0.8507), (-0.6882, -0.5, -0.5257), (-0.1625, 0.5, -0.8507), (-0.6882, 0.5, -0.5257), (0.2629, 0.809, -0.5257), (0.9511, -0.309, 0.0), (0.9511, 0.309, 0.0), (0.0, -1.0, 0.0), (0.5878, -0.809, 0.0), (-0.9511, -0.309, 0.0), (-0.5878, -0.809, 0.0), (-0.5878, 0.809, 0.0), (-0.9511, 0.309, 0.0), (0.5878, 0.809, 0.0), (0.0, 1.0, 0.0), (0.6882, -0.5, 0.5257), (-0.2629, -0.809, 0.5257), (-0.8506, 0.0, 0.5257), (-0.2629, 0.809, 0.5257), (0.6882, 0.5, 0.5257), (0.1625, -0.5, 0.8507), (0.5257, 0.0, 0.8507), (-0.4253, -0.309, 0.8507), (-0.4253, 0.309, 0.8507), (0.1625, 0.5, 0.8507)], [], [(0, 13, 12), (1, 13, 15), (0, 12, 17), (0, 17, 19), (0, 19, 16), (1, 15, 22), (2, 14, 24), (3, 18, 26), (4, 20, 28), (5, 21, 30), (1, 22, 25), (2, 24, 27), (3, 26, 29), (4, 28, 31), (5, 30, 23), (6, 32, 37), (7, 33, 39), (8, 34, 40), (9, 35, 41), (10, 36, 38), (38, 41, 11), (38, 36, 41), (36, 9, 41), (41, 40, 11), (41, 35, 40), (35, 8, 40), (40, 39, 11), (40, 34, 39), (34, 7, 39), (39, 37, 11), (39, 33, 37), (33, 6, 37), (37, 38, 11), (37, 32, 38), (32, 10, 38), (23, 36, 10), (23, 30, 36), (30, 9, 36), (31, 35, 9), (31, 28, 35), (28, 8, 35), (29, 34, 8), (29, 26, 34), (26, 7, 34), (27, 33, 7), (27, 24, 33), (24, 6, 33), (25, 32, 6), (25, 22, 32), (22, 10, 32), (30, 31, 9), (30, 21, 31), (21, 4, 31), (28, 29, 8), (28, 20, 29), (20, 3, 29), (26, 27, 7), (26, 18, 27), (18, 2, 27), (24, 25, 6), (24, 14, 25), (14, 1, 25), (22, 23, 10), (22, 15, 23), (15, 5, 23), (16, 21, 5), (16, 19, 21), (19, 4, 21), (19, 20, 4), (19, 17, 20), (17, 3, 20), (17, 18, 3), (17, 12, 18), (12, 2, 18), (15, 16, 5), (15, 13, 16), (13, 0, 16), (12, 14, 2), (12, 13, 14), (13, 1, 14)])
_ca = me_icosphere_002.color_attributes.new('Col', 'BYTE_COLOR', 'CORNER')
_ca.data.foreach_set('color', [1.0, 0.3185, 0.1329, 1.0, 1.0, 0.3185, 0.1329, 1.0, 1.0, 0.3185, 0.1329, 1.0, 1.0, 0.3185, 0.1329, 1.0, 1.0, 0.3185, 0.1329, 1.0, 1.0, 0.3185, 0.1329, 1.0, 1.0, 0.3185, 0.1329, 1.0, 1.0, 0.3185, 0.1329, 1.0, 1.0, 0.3185, 0.1329, 1.0, 1.0, 0.3185, 0.1329, 1.0, 1.0, 0.3185, 0.1329, 1.0, 1.0, 0.3185, 0.1329, 1.0, 1.0, 0.3185, 0.1329, 1.0, 1.0, 0.3185, 0.1329, 1.0, 1.0, 0.3185, 0.1329, 1.0, 1.0, 0.3185, 0.1329, 1.0, 1.0, 0.3185, 0.1329, 1.0, 1.0, 0.3185, 0.1329, 1.0, 1.0, 0.3185, 0.1329, 1.0, 1.0, 0.3185, 0.1329, 1.0, 1.0, 0.3185, 0.1329, 1.0, 1.0, 0.3185, 0.1329, 1.0, 1.0, 0.3185, 0.1329, 1.0, 1.0, 0.3185, 0.1329, 1.0, 1.0, 0.3185, 0.1329, 1.0, 1.0, 0.3185, 0.1329, 1.0, 1.0, 0.3185, 0.1329, 1.0, 1.0, 0.3185, 0.1329, 1.0, 1.0, 0.3185, 0.1329, 1.0, 1.0, 0.3185, 0.1329, 1.0, 1.0, 0.3185, 0.1329, 1.0, 1.0, 0.3185, 0.1329, 1.0, 1.0, 0.3185, 0.1329, 1.0, 1.0, 0.3185, 0.1329, 1.0, 1.0, 0.3185, 0.1329, 1.0, 1.0, 0.3185, 0.1329, 1.0, 1.0, 0.3185, 0.1329, 1.0, 1.0, 0.3185, 0.1329, 1.0, 1.0, 0.3185, 0.1329, 1.0, 1.0, 0.3185, 0.1329, 1.0, 1.0, 0.3185, 0.1329, 1.0, 1.0, 0.3185, 0.1329, 1.0, 1.0, 0.3185, 0.1329, 1.0, 1.0, 0.3185, 0.1329, 1.0, 1.0, 0.3185, 0.1329, 1.0, 1.0, 0.3185, 0.1329, 1.0, 1.0, 0.3185, 0.1329, 1.0, 1.0, 0.3185, 0.1329, 1.0, 1.0, 0.3185, 0.1329, 1.0, 1.0, 0.3185, 0.1329, 1.0, 1.0, 0.3185, 0.1329, 1.0, 1.0, 0.3185, 0.1329, 1.0, 1.0, 0.3185, 0.1329, 1.0, 1.0, 0.3185, 0.1329, 1.0, 1.0, 0.3185, 0.1329, 1.0, 1.0, 0.3185, 0.1329, 1.0, 1.0, 0.3185, 0.1329, 1.0, 1.0, 0.3185, 0.1329, 1.0, 1.0, 0.3185, 0.1329, 1.0, 1.0, 0.3185, 0.1329, 1.0, 1.0, 0.3185, 0.1329, 1.0, 1.0, 0.3185, 0.1329, 1.0, 1.0, 0.3185, 0.1329, 1.0, 1.0, 0.3185, 0.1329, 1.0, 1.0, 0.3185, 0.1329, 1.0, 1.0, 0.3185, 0.1329, 1.0, 1.0, 0.3185, 0.1329, 1.0, 1.0, 0.3185, 0.1329, 1.0, 1.0, 0.3185, 0.1329, 1.0, 1.0, 0.3185, 0.1329, 1.0, 1.0, 0.3185, 0.1329, 1.0, 1.0, 0.3185, 0.1329, 1.0, 1.0, 0.3185, 0.1329, 1.0, 1.0, 0.3185, 0.1329, 1.0, 1.0, 0.3185, 0.1329, 1.0, 1.0, 0.3185, 0.1329, 1.0, 1.0, 0.3185, 0.1329, 1.0, 1.0, 0.3185, 0.1329, 1.0, 1.0, 0.3185, 0.1329, 1.0, 1.0, 0.3185, 0.1329, 1.0, 1.0, 0.3185, 0.1329, 1.0, 1.0, 0.3185, 0.1329, 1.0, 1.0, 0.3185, 0.1329, 1.0, 1.0, 0.3185, 0.1329, 1.0, 1.0, 0.3185, 0.1329, 1.0, 1.0, 0.3185, 0.1329, 1.0, 1.0, 0.3185, 0.1329, 1.0, 1.0, 0.3185, 0.1329, 1.0, 1.0, 0.3185, 0.1329, 1.0, 1.0, 0.3185, 0.1329, 1.0, 1.0, 0.3185, 0.1329, 1.0, 1.0, 0.3185, 0.1329, 1.0, 1.0, 0.3185, 0.1329, 1.0, 1.0, 0.3185, 0.1329, 1.0, 1.0, 0.3185, 0.1329, 1.0, 1.0, 0.3185, 0.1329, 1.0, 1.0, 0.3185, 0.1329, 1.0, 1.0, 0.3185, 0.1329, 1.0, 1.0, 0.3185, 0.1329, 1.0, 1.0, 0.3185, 0.1329, 1.0, 1.0, 0.3185, 0.1329, 1.0, 1.0, 0.3185, 0.1329, 1.0, 1.0, 0.3185, 0.1329, 1.0, 1.0, 0.3185, 0.1329, 1.0, 1.0, 0.3185, 0.1329, 1.0, 1.0, 0.3185, 0.1329, 1.0, 1.0, 0.3185, 0.1329, 1.0, 1.0, 0.3185, 0.1329, 1.0, 1.0, 0.3185, 0.1329, 1.0, 1.0, 0.3185, 0.1329, 1.0, 1.0, 0.3185, 0.1329, 1.0, 1.0, 0.3185, 0.1329, 1.0, 1.0, 0.3185, 0.1329, 1.0, 1.0, 0.3185, 0.1329, 1.0, 1.0, 0.3185, 0.1329, 1.0, 1.0, 0.3185, 0.1329, 1.0, 1.0, 0.3185, 0.1329, 1.0, 1.0, 0.3185, 0.1329, 1.0, 1.0, 0.3185, 0.1329, 1.0, 1.0, 0.3185, 0.1329, 1.0, 1.0, 0.3185, 0.1329, 1.0, 1.0, 0.3185, 0.1329, 1.0, 1.0, 0.3185, 0.1329, 1.0, 1.0, 0.3185, 0.1329, 1.0, 1.0, 0.3185, 0.1329, 1.0, 1.0, 0.3185, 0.1329, 1.0, 1.0, 0.3185, 0.1329, 1.0, 1.0, 0.3185, 0.1329, 1.0, 1.0, 0.3185, 0.1329, 1.0, 1.0, 0.3185, 0.1329, 1.0, 1.0, 0.3185, 0.1329, 1.0, 1.0, 0.3185, 0.1329, 1.0, 1.0, 0.3185, 0.1329, 1.0, 1.0, 0.3185, 0.1329, 1.0, 1.0, 0.3185, 0.1329, 1.0, 1.0, 0.3185, 0.1329, 1.0, 1.0, 0.3185, 0.1329, 1.0, 1.0, 0.3185, 0.1329, 1.0, 1.0, 0.3185, 0.1329, 1.0, 1.0, 0.3185, 0.1329, 1.0, 1.0, 0.3185, 0.1329, 1.0, 1.0, 0.3185, 0.1329, 1.0, 1.0, 0.3185, 0.1329, 1.0, 1.0, 0.3185, 0.1329, 1.0, 1.0, 0.3185, 0.1329, 1.0, 1.0, 0.3185, 0.1329, 1.0, 1.0, 0.3185, 0.1329, 1.0, 1.0, 0.3185, 0.1329, 1.0, 1.0, 0.3185, 0.1329, 1.0, 1.0, 0.3185, 0.1329, 1.0, 1.0, 0.3185, 0.1329, 1.0, 1.0, 0.3185, 0.1329, 1.0, 1.0, 0.3185, 0.1329, 1.0, 1.0, 0.3185, 0.1329, 1.0, 1.0, 0.3185, 0.1329, 1.0, 1.0, 0.3185, 0.1329, 1.0, 1.0, 0.3185, 0.1329, 1.0, 1.0, 0.3185, 0.1329, 1.0, 1.0, 0.3185, 0.1329, 1.0, 1.0, 0.3185, 0.1329, 1.0, 1.0, 0.3185, 0.1329, 1.0, 1.0, 0.3185, 0.1329, 1.0, 1.0, 0.3185, 0.1329, 1.0, 1.0, 0.3185, 0.1329, 1.0, 1.0, 0.3185, 0.1329, 1.0, 1.0, 0.3185, 0.1329, 1.0, 1.0, 0.3185, 0.1329, 1.0, 1.0, 0.3185, 0.1329, 1.0, 1.0, 0.3185, 0.1329, 1.0, 1.0, 0.3185, 0.1329, 1.0, 1.0, 0.3185, 0.1329, 1.0, 1.0, 0.3185, 0.1329, 1.0, 1.0, 0.3185, 0.1329, 1.0, 1.0, 0.3185, 0.1329, 1.0, 1.0, 0.3185, 0.1329, 1.0, 1.0, 0.3185, 0.1329, 1.0, 1.0, 0.3185, 0.1329, 1.0, 1.0, 0.3185, 0.1329, 1.0, 1.0, 0.3185, 0.1329, 1.0, 1.0, 0.3185, 0.1329, 1.0, 1.0, 0.3185, 0.1329, 1.0, 1.0, 0.3185, 0.1329, 1.0, 1.0, 0.3185, 0.1329, 1.0, 1.0, 0.3185, 0.1329, 1.0, 1.0, 0.3185, 0.1329, 1.0, 1.0, 0.3185, 0.1329, 1.0, 1.0, 0.3185, 0.1329, 1.0, 1.0, 0.3185, 0.1329, 1.0, 1.0, 0.3185, 0.1329, 1.0, 1.0, 0.3185, 0.1329, 1.0, 1.0, 0.3185, 0.1329, 1.0, 1.0, 0.3185, 0.1329, 1.0, 1.0, 0.3185, 0.1329, 1.0, 1.0, 0.3185, 0.1329, 1.0, 1.0, 0.3185, 0.1329, 1.0, 1.0, 0.3185, 0.1329, 1.0, 1.0, 0.3185, 0.1329, 1.0, 1.0, 0.3185, 0.1329, 1.0, 1.0, 0.3185, 0.1329, 1.0, 1.0, 0.3185, 0.1329, 1.0, 1.0, 0.3185, 0.1329, 1.0, 1.0, 0.3185, 0.1329, 1.0, 1.0, 0.3185, 0.1329, 1.0, 1.0, 0.3185, 0.1329, 1.0, 1.0, 0.3185, 0.1329, 1.0, 1.0, 0.3185, 0.1329, 1.0, 1.0, 0.3185, 0.1329, 1.0, 1.0, 0.3185, 0.1329, 1.0, 1.0, 0.3185, 0.1329, 1.0, 1.0, 0.3185, 0.1329, 1.0, 1.0, 0.3185, 0.1329, 1.0, 1.0, 0.3185, 0.1329, 1.0, 1.0, 0.3185, 0.1329, 1.0, 1.0, 0.3185, 0.1329, 1.0, 1.0, 0.3185, 0.1329, 1.0, 1.0, 0.3185, 0.1329, 1.0, 1.0, 0.3185, 0.1329, 1.0, 1.0, 0.3185, 0.1329, 1.0, 1.0, 0.3185, 0.1329, 1.0, 1.0, 0.3185, 0.1329, 1.0, 1.0, 0.3185, 0.1329, 1.0, 1.0, 0.3185, 0.1329, 1.0, 1.0, 0.3185, 0.1329, 1.0, 1.0, 0.3185, 0.1329, 1.0, 1.0, 0.3185, 0.1329, 1.0, 1.0, 0.3185, 0.1329, 1.0, 1.0, 0.3185, 0.1329, 1.0, 1.0, 0.3185, 0.1329, 1.0, 1.0, 0.3185, 0.1329, 1.0, 1.0, 0.3185, 0.1329, 1.0, 1.0, 0.3185, 0.1329, 1.0, 1.0, 0.3185, 0.1329, 1.0, 1.0, 0.3185, 0.1329, 1.0, 1.0, 0.3185, 0.1329, 1.0, 1.0, 0.3185, 0.1329, 1.0, 1.0, 0.3185, 0.1329, 1.0, 1.0, 0.3185, 0.1329, 1.0, 1.0, 0.3185, 0.1329, 1.0, 1.0, 0.3185, 0.1329, 1.0, 1.0, 0.3185, 0.1329, 1.0])
me_icosphere_002.use_remesh_preserve_volume = False
me_icosphere_002.use_remesh_preserve_attributes = False
me_icosphere_002.use_mirror_vertex_groups = False
me_icosphere_002.update()
me_icosphere = bpy.data.meshes.new('Icosphere')
me_icosphere.from_pydata([(0.02433, 0.01684, -0.9829), (0.762, -0.6934, -0.4203), (-0.1826, -0.9458, -0.4836), (-0.9843, 0.1178, -0.4633), (-0.3776, 0.9299, -0.5175), (0.6237, 0.4742, -0.34), (0.2004, -0.829, 0.3279), (-0.7405, -0.5118, 0.4492), (-0.6932, 0.4924, 0.5516), (0.2745, 0.8798, 0.4326), (0.9394, -0.1777, 0.4235), (0.01306, -0.005109, 0.9787), (-0.1652, -0.4975, -0.8542), (0.4474, -0.3306, -0.8488), (0.2333, -0.7391, -0.5664), (0.8632, -0.09454, -0.6467), (0.434, 0.1927, -0.93), (-0.4546, -0.03349, -0.8261), (-0.7739, -0.4636, -0.4881), (-0.2433, 0.411, -0.832), (-0.6305, 0.5683, -0.5012), (0.1353, 0.8534, -0.6624), (0.9337, -0.2876, 0.05876), (0.9972, 0.2956, -0.06351), (0.1296, -1.145, 0.02992), (0.5778, -0.823, 0.02453), (-0.9459, -0.3101, 0.01162), (-0.7, -0.8629, 0.09589), (-0.6066, 0.7987, 0.05228), (-0.8761, 0.2698, -0.02177), (0.587, 0.8042, 0.003086), (-0.07329, 0.9089, -0.01752), (0.7597, -0.4751, 0.397), (-0.1605, -0.7114, 0.5888), (-0.8628, -0.02947, 0.4741), (-0.2407, 0.87, 0.5592), (0.6994, 0.4802, 0.5048), (0.06145, -0.5178, 0.8104), (0.5167, -0.07045, 0.801), (-0.4256, -0.309, 0.8507), (-0.3141, 0.4241, 0.9492), (0.1641, 0.4975, 0.8507)], [], [(0, 13, 12), (1, 13, 15), (0, 12, 17), (0, 17, 19), (0, 19, 16), (1, 15, 22), (2, 14, 24), (3, 18, 26), (4, 20, 28), (5, 21, 30), (1, 22, 25), (2, 24, 27), (3, 26, 29), (4, 28, 31), (5, 30, 23), (6, 32, 37), (7, 33, 39), (8, 34, 40), (9, 35, 41), (10, 36, 38), (38, 41, 11), (38, 36, 41), (36, 9, 41), (41, 40, 11), (41, 35, 40), (35, 8, 40), (40, 39, 11), (40, 34, 39), (34, 7, 39), (39, 37, 11), (39, 33, 37), (33, 6, 37), (37, 38, 11), (37, 32, 38), (32, 10, 38), (23, 36, 10), (23, 30, 36), (30, 9, 36), (31, 35, 9), (31, 28, 35), (28, 8, 35), (29, 34, 8), (29, 26, 34), (26, 7, 34), (27, 33, 7), (27, 24, 33), (24, 6, 33), (25, 32, 6), (25, 22, 32), (22, 10, 32), (30, 31, 9), (30, 21, 31), (21, 4, 31), (28, 29, 8), (28, 20, 29), (20, 3, 29), (26, 27, 7), (26, 18, 27), (18, 2, 27), (24, 25, 6), (24, 14, 25), (14, 1, 25), (22, 23, 10), (22, 15, 23), (15, 5, 23), (16, 21, 5), (16, 19, 21), (19, 4, 21), (19, 20, 4), (19, 17, 20), (17, 3, 20), (17, 18, 3), (17, 12, 18), (12, 2, 18), (15, 16, 5), (15, 13, 16), (13, 0, 16), (12, 14, 2), (12, 13, 14), (13, 1, 14)])
_ca = me_icosphere.color_attributes.new('Col', 'BYTE_COLOR', 'CORNER')
_ca.data.foreach_set('color', [1.0, 0.3185, 0.1329, 1.0, 1.0, 0.3185, 0.1329, 1.0, 1.0, 0.3185, 0.1329, 1.0, 1.0, 0.3185, 0.1329, 1.0, 1.0, 0.3185, 0.1329, 1.0, 1.0, 0.3185, 0.1329, 1.0, 1.0, 0.3185, 0.1329, 1.0, 1.0, 0.3185, 0.1329, 1.0, 1.0, 0.3185, 0.1329, 1.0, 1.0, 0.3185, 0.1329, 1.0, 1.0, 0.3185, 0.1329, 1.0, 1.0, 0.3185, 0.1329, 1.0, 1.0, 0.3185, 0.1329, 1.0, 1.0, 0.3185, 0.1329, 1.0, 1.0, 0.3185, 0.1329, 1.0, 1.0, 0.3185, 0.1329, 1.0, 1.0, 0.3185, 0.1329, 1.0, 1.0, 0.3185, 0.1329, 1.0, 1.0, 0.3185, 0.1329, 1.0, 1.0, 0.3185, 0.1329, 1.0, 1.0, 0.3185, 0.1329, 1.0, 1.0, 0.3231, 0.1356, 1.0, 1.0, 0.3231, 0.1384, 1.0, 1.0, 0.3185, 0.1356, 1.0, 1.0, 0.3185, 0.1329, 1.0, 1.0, 0.3185, 0.1329, 1.0, 1.0, 0.3185, 0.1329, 1.0, 1.0, 0.3185, 0.1329, 1.0, 1.0, 0.3185, 0.1329, 1.0, 1.0, 0.3185, 0.1329, 1.0, 1.0, 0.3185, 0.1329, 1.0, 1.0, 0.3185, 0.1329, 1.0, 1.0, 0.3185, 0.1329, 1.0, 1.0, 0.3231, 0.1356, 1.0, 1.0, 0.3231, 0.1356, 1.0, 1.0, 0.3185, 0.1356, 1.0, 1.0, 0.3231, 0.1356, 1.0, 1.0, 0.3185, 0.1356, 1.0, 1.0, 0.3185, 0.1356, 1.0, 1.0, 0.3185, 0.1329, 1.0, 1.0, 0.3185, 0.1329, 1.0, 1.0, 0.3185, 0.1329, 1.0, 1.0, 0.3185, 0.1329, 1.0, 1.0, 0.3185, 0.1329, 1.0, 1.0, 0.3185, 0.1329, 1.0, 1.0, 0.3185, 0.1356, 1.0, 1.0, 0.3185, 0.1356, 1.0, 1.0, 0.3185, 0.1356, 1.0, 1.0, 0.3185, 0.1329, 1.0, 1.0, 0.3185, 0.1329, 1.0, 1.0, 0.3185, 0.1329, 1.0, 1.0, 0.3185, 0.1329, 1.0, 1.0, 0.3185, 0.1329, 1.0, 1.0, 0.3185, 0.1329, 1.0, 1.0, 0.3185, 0.1329, 1.0, 1.0, 0.3185, 0.1329, 1.0, 1.0, 0.3185, 0.1329, 1.0, 1.0, 0.3185, 0.1329, 1.0, 1.0, 0.3185, 0.1329, 1.0, 1.0, 0.3185, 0.1329, 1.0, 1.0, 0.3185, 0.1329, 1.0, 1.0, 0.3185, 0.1329, 1.0, 1.0, 0.3185, 0.1329, 1.0, 1.0, 0.3185, 0.1329, 1.0, 1.0, 0.3185, 0.1329, 1.0, 1.0, 0.3185, 0.1329, 1.0, 1.0, 0.3185, 0.1329, 1.0, 1.0, 0.3185, 0.1329, 1.0, 1.0, 0.3185, 0.1329, 1.0, 1.0, 0.3185, 0.1329, 1.0, 1.0, 0.3185, 0.1329, 1.0, 1.0, 0.3185, 0.1329, 1.0, 1.0, 0.3185, 0.1329, 1.0, 1.0, 0.3185, 0.1329, 1.0, 1.0, 0.3185, 0.1329, 1.0, 1.0, 0.3185, 0.1356, 1.0, 1.0, 0.3185, 0.1329, 1.0, 1.0, 0.3185, 0.1356, 1.0, 1.0, 0.3185, 0.1329, 1.0, 1.0, 0.3185, 0.1329, 1.0, 1.0, 0.3185, 0.1329, 1.0, 1.0, 0.3185, 0.1329, 1.0, 1.0, 0.3185, 0.1329, 1.0, 1.0, 0.3185, 0.1329, 1.0, 1.0, 0.3185, 0.1329, 1.0, 1.0, 0.3185, 0.1329, 1.0, 1.0, 0.3185, 0.1329, 1.0, 1.0, 0.3185, 0.1329, 1.0, 1.0, 0.3185, 0.1356, 1.0, 1.0, 0.3185, 0.1356, 1.0, 1.0, 0.3185, 0.1329, 1.0, 1.0, 0.3185, 0.1356, 1.0, 1.0, 0.3185, 0.1356, 1.0, 1.0, 0.3185, 0.1356, 1.0, 1.0, 0.3185, 0.1356, 1.0, 1.0, 0.3185, 0.1356, 1.0, 1.0, 0.3185, 0.1329, 1.0, 1.0, 0.3185, 0.1329, 1.0, 1.0, 0.3185, 0.1329, 1.0, 1.0, 0.3185, 0.1329, 1.0, 1.0, 0.3185, 0.1329, 1.0, 1.0, 0.3185, 0.1329, 1.0, 1.0, 0.3185, 0.1329, 1.0, 1.0, 0.3185, 0.1329, 1.0, 1.0, 0.3185, 0.1329, 1.0, 1.0, 0.3185, 0.1329, 1.0, 1.0, 0.3185, 0.1329, 1.0, 1.0, 0.3185, 0.1329, 1.0, 1.0, 0.3185, 0.1329, 1.0, 1.0, 0.3185, 0.1329, 1.0, 1.0, 0.3185, 0.1329, 1.0, 1.0, 0.3185, 0.1329, 1.0, 1.0, 0.3185, 0.1329, 1.0, 1.0, 0.3185, 0.1329, 1.0, 1.0, 0.3185, 0.1329, 1.0, 1.0, 0.3185, 0.1329, 1.0, 1.0, 0.3185, 0.1329, 1.0, 1.0, 0.3185, 0.1329, 1.0, 1.0, 0.3185, 0.1329, 1.0, 1.0, 0.3185, 0.1329, 1.0, 1.0, 0.3185, 0.1329, 1.0, 1.0, 0.3185, 0.1329, 1.0, 1.0, 0.3185, 0.1329, 1.0, 1.0, 0.3185, 0.1356, 1.0, 1.0, 0.3185, 0.1356, 1.0, 1.0, 0.3185, 0.1329, 1.0, 1.0, 0.3185, 0.1356, 1.0, 1.0, 0.3185, 0.1356, 1.0, 1.0, 0.3185, 0.1356, 1.0, 1.0, 0.3185, 0.1329, 1.0, 1.0, 0.3185, 0.1329, 1.0, 1.0, 0.3185, 0.1329, 1.0, 1.0, 0.3185, 0.1329, 1.0, 1.0, 0.3185, 0.1329, 1.0, 1.0, 0.3185, 0.1329, 1.0, 1.0, 0.3185, 0.1356, 1.0, 1.0, 0.3231, 0.1356, 1.0, 1.0, 0.3185, 0.1356, 1.0, 1.0, 0.3231, 0.1356, 1.0, 1.0, 0.3185, 0.1356, 1.0, 1.0, 0.3185, 0.1356, 1.0, 1.0, 0.3231, 0.1356, 1.0, 1.0, 0.3185, 0.1356, 1.0, 1.0, 0.3185, 0.1356, 1.0, 1.0, 0.3185, 0.1329, 1.0, 1.0, 0.3185, 0.1329, 1.0, 1.0, 0.3185, 0.1329, 1.0, 1.0, 0.3185, 0.1329, 1.0, 1.0, 0.3185, 0.1329, 1.0, 1.0, 0.3185, 0.1329, 1.0, 1.0, 0.3185, 0.1329, 1.0, 1.0, 0.3185, 0.1329, 1.0, 1.0, 0.3185, 0.1329, 1.0, 1.0, 0.3185, 0.1329, 1.0, 1.0, 0.3185, 0.1329, 1.0, 1.0, 0.3185, 0.1329, 1.0, 1.0, 0.3185, 0.1329, 1.0, 1.0, 0.3185, 0.1329, 1.0, 1.0, 0.3185, 0.1329, 1.0, 1.0, 0.3185, 0.1356, 1.0, 1.0, 0.3185, 0.1356, 1.0, 1.0, 0.3185, 0.1329, 1.0, 1.0, 0.3185, 0.1329, 1.0, 1.0, 0.3185, 0.1329, 1.0, 1.0, 0.3185, 0.1329, 1.0, 1.0, 0.3185, 0.1329, 1.0, 1.0, 0.3185, 0.1329, 1.0, 1.0, 0.3185, 0.1329, 1.0, 1.0, 0.3185, 0.1329, 1.0, 1.0, 0.3185, 0.1329, 1.0, 1.0, 0.3185, 0.1329, 1.0, 1.0, 0.3185, 0.1356, 1.0, 1.0, 0.3231, 0.1384, 1.0, 1.0, 0.3231, 0.1384, 1.0, 1.0, 0.3231, 0.1384, 1.0, 1.0, 0.3278, 0.1384, 1.0, 1.0, 0.3231, 0.1384, 1.0, 1.0, 0.3185, 0.1329, 1.0, 1.0, 0.3185, 0.1329, 1.0, 1.0, 0.3185, 0.1329, 1.0, 1.0, 0.3185, 0.1329, 1.0, 1.0, 0.3185, 0.1329, 1.0, 1.0, 0.3185, 0.1329, 1.0, 1.0, 0.3185, 0.1329, 1.0, 1.0, 0.3185, 0.1329, 1.0, 1.0, 0.3185, 0.1329, 1.0, 1.0, 0.3185, 0.1329, 1.0, 1.0, 0.3185, 0.1329, 1.0, 1.0, 0.3185, 0.1329, 1.0, 1.0, 0.3185, 0.1329, 1.0, 1.0, 0.3185, 0.1329, 1.0, 1.0, 0.3185, 0.1329, 1.0, 1.0, 0.3185, 0.1329, 1.0, 1.0, 0.3185, 0.1329, 1.0, 1.0, 0.3185, 0.1329, 1.0, 1.0, 0.3185, 0.1329, 1.0, 1.0, 0.3185, 0.1329, 1.0, 1.0, 0.3185, 0.1329, 1.0, 1.0, 0.3185, 0.1329, 1.0, 1.0, 0.3185, 0.1329, 1.0, 1.0, 0.3185, 0.1329, 1.0, 1.0, 0.3185, 0.1329, 1.0, 1.0, 0.3185, 0.1329, 1.0, 1.0, 0.3185, 0.1329, 1.0, 1.0, 0.3185, 0.1329, 1.0, 1.0, 0.3185, 0.1329, 1.0, 1.0, 0.3185, 0.1329, 1.0, 1.0, 0.3185, 0.1329, 1.0, 1.0, 0.3185, 0.1329, 1.0, 1.0, 0.3185, 0.1329, 1.0, 1.0, 0.3185, 0.1329, 1.0, 1.0, 0.3185, 0.1329, 1.0, 1.0, 0.3185, 0.1329, 1.0, 1.0, 0.3185, 0.1329, 1.0, 1.0, 0.3185, 0.1329, 1.0, 1.0, 0.3185, 0.1329, 1.0, 1.0, 0.3185, 0.1329, 1.0, 1.0, 0.3185, 0.1329, 1.0, 1.0, 0.3185, 0.1329, 1.0, 1.0, 0.3185, 0.1329, 1.0, 1.0, 0.3185, 0.1329, 1.0, 1.0, 0.3185, 0.1329, 1.0, 1.0, 0.3185, 0.1329, 1.0, 1.0, 0.3185, 0.1329, 1.0, 1.0, 0.3185, 0.1329, 1.0, 1.0, 0.3185, 0.1329, 1.0, 1.0, 0.3185, 0.1329, 1.0, 1.0, 0.3185, 0.1329, 1.0, 1.0, 0.3185, 0.1329, 1.0, 1.0, 0.3185, 0.1329, 1.0, 1.0, 0.3185, 0.1329, 1.0, 1.0, 0.3185, 0.1356, 1.0, 1.0, 0.3185, 0.1356, 1.0, 1.0, 0.3185, 0.1356, 1.0, 1.0, 0.3185, 0.1356, 1.0, 1.0, 0.3185, 0.1329, 1.0, 1.0, 0.3185, 0.1356, 1.0, 1.0, 0.3185, 0.1329, 1.0, 1.0, 0.3185, 0.1329, 1.0, 1.0, 0.3185, 0.1356, 1.0])
me_icosphere.use_remesh_preserve_volume = False
me_icosphere.use_remesh_preserve_attributes = False
me_icosphere.use_mirror_vertex_groups = False
me_icosphere.update()

# ---- objects
ob_sphere = bpy.data.objects.new('Sphere', me_sphere_001)
ob_cube_001 = bpy.data.objects.new('Cube.001', me_cube_003)
ob_cube_002 = bpy.data.objects.new('Cube.002', me_cube_002)
ob_cube = bpy.data.objects.new('Cube', me_cube)
ob_icosphere_002 = bpy.data.objects.new('Icosphere.002', me_icosphere_002)
ob_icosphere = bpy.data.objects.new('Icosphere', me_icosphere)
ob_lamp = bpy.data.objects.new('Lamp', light_lamp)
ob_camera = bpy.data.objects.new('Camera', cam_camera)

# ---- transforms, parenting, visibility, modifiers, constraints
ob_sphere.location = (1.812, 0.0, 0.0)
ob_sphere.scale = (0.5726, 0.5726, 0.5726)
ob_sphere.lineart.crease_threshold = 0.0
_m = ob_sphere.modifiers.new('Decimate', 'DECIMATE')
_m.ratio = 0.2238
ob_cube_001.location = (-0.8718, -1.974, 0.8319)
ob_cube_001.scale = (0.3891, 0.2883, 0.5877)
ob_cube_001.lineart.crease_threshold = 0.0
ob_cube_002.location = (0.5583, -1.974, 0.8319)
ob_cube_002.scale = (0.3891, 0.2883, 0.5877)
ob_cube_002.lineart.crease_threshold = 0.0
ob_cube.location = (-0.1339, -0.3412, 0.6519)
ob_cube.scale = (1.0, 1.0, 0.6757)
ob_cube.lineart.crease_threshold = 0.0
ob_icosphere_002.location = (-0.09229, 2.085, 0.6519)
ob_icosphere_002.scale = (1.517, 1.301, 1.001)
ob_icosphere_002.lineart.crease_threshold = 0.0
_m = ob_icosphere_002.modifiers.new('Decimate', 'DECIMATE')
_m.ratio = 0.3217
ob_icosphere.location = (-2.009, 0.1705, 0.6519)
ob_icosphere.scale = (0.6334, 0.6334, 0.6334)
ob_icosphere.lineart.crease_threshold = 0.0
_m = ob_icosphere.modifiers.new('Decimate', 'DECIMATE')
_m.ratio = 0.2867
ob_lamp.location = (-0.6004, 1.005, 5.971)
ob_lamp.rotation_euler = (0.6503, 0.05522, 1.866)
ob_lamp.lock_rotations_4d = False
ob_lamp.empty_display_type = 'ARROWS'
ob_lamp.color = (0.0, 0.0, 0.0, 0.0)
ob_lamp.lineart.crease_threshold = 0.0
ob_camera.location = (7.481, -6.508, 5.344)
ob_camera.rotation_euler = (1.109, 0.01082, 0.8149)
ob_camera.lock_rotations_4d = False
ob_camera.empty_display_type = 'ARROWS'
ob_camera.color = (0.0, 0.0, 0.0, 0.0)
ob_camera.display_type = 'WIRE'
ob_camera.lineart.crease_threshold = 0.0

# ---- collection membership
col_collection_1.objects.link(ob_sphere)
col_collection_1.objects.link(ob_cube_001)
col_collection_1.objects.link(ob_cube_002)
col_collection_1.objects.link(ob_cube)
col_collection_1.objects.link(ob_icosphere_002)
col_collection_1.objects.link(ob_icosphere)
col_collection_1.objects.link(ob_lamp)
col_collection_1.objects.link(ob_camera)

# ---- scene / render settings (as saved in the file)
scene.camera = ob_camera
scene.frame_start = 1; scene.frame_end = 250; scene.frame_set(22)
scene.render.engine = 'BLENDER_EEVEE_NEXT'
scene.render.resolution_percentage = 50
scene.render.dither_intensity = 0.0
scene.cycles.use_denoising = False
scene.cycles.samples = 128
scene.cycles.sampling_pattern = 'TABULATED_SOBOL'
scene.cycles.light_sampling_threshold = 0.0
scene.cycles.use_adaptive_sampling = False
scene.cycles.use_light_tree = False
scene.cycles.blur_glossy = 0.0
scene.cycles.sample_clamp_indirect = 0.0
scene.view_settings.view_transform = 'Standard'
bpy.context.view_layer.update()
